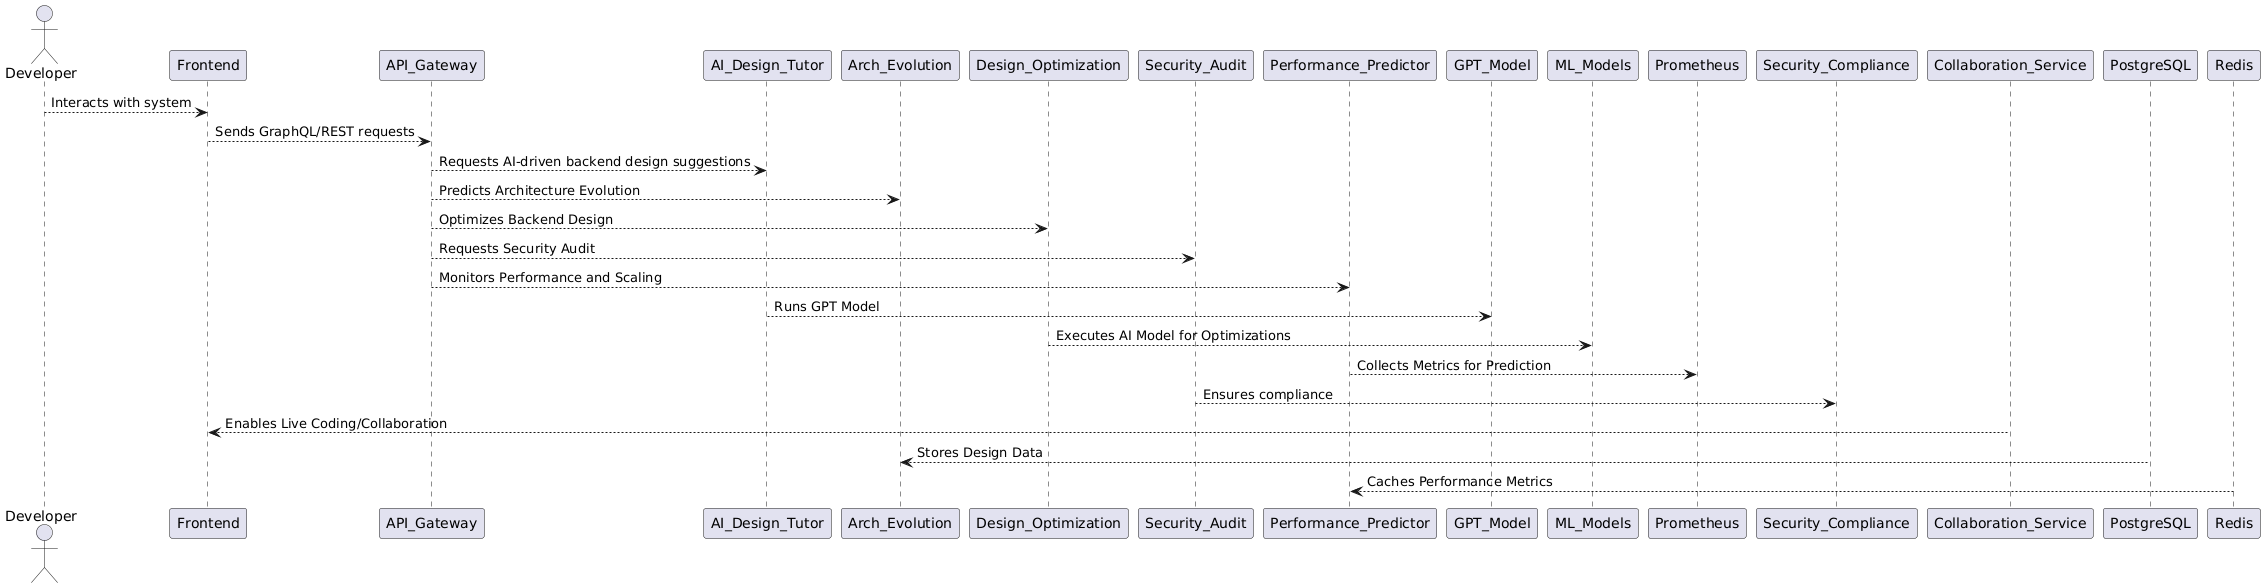

The diagram above was rendered by PlantUML. Its source (embedded in the PNG):
@startuml
actor Developer

Developer --> Frontend : Interacts with system
Frontend --> API_Gateway : Sends GraphQL/REST requests

API_Gateway --> AI_Design_Tutor : Requests AI-driven backend design suggestions
API_Gateway --> Arch_Evolution : Predicts Architecture Evolution
API_Gateway --> Design_Optimization : Optimizes Backend Design
API_Gateway --> Security_Audit : Requests Security Audit
API_Gateway --> Performance_Predictor : Monitors Performance and Scaling

AI_Design_Tutor --> GPT_Model : Runs GPT Model
Design_Optimization --> ML_Models : Executes AI Model for Optimizations
Performance_Predictor --> Prometheus : Collects Metrics for Prediction
Security_Audit --> Security_Compliance : Ensures compliance
Collaboration_Service --> Frontend : Enables Live Coding/Collaboration

PostgreSQL --> Arch_Evolution : Stores Design Data
Redis --> Performance_Predictor : Caches Performance Metrics
@enduml